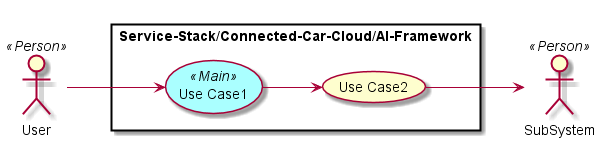

The diagram above was rendered by PlantUML. Its source (embedded in the PNG):
@startuml

left to right direction

skinparam usecase {
  BackgroudnColor #ffffaa
  BackgroundColor<<Main>> #aaffff
}
actor :User: <<Person>>
actor :SubSystem: <<Person>>


rectangle "Service-Stack/Connected-Car-Cloud/AI-Framework" {
UseCase UC1 <<Main>> as "Use Case1"
UseCase UC2  as "Use Case2"


User --> UC1
UC1 --> UC2
UC2 --> SubSystem
}

@enduml